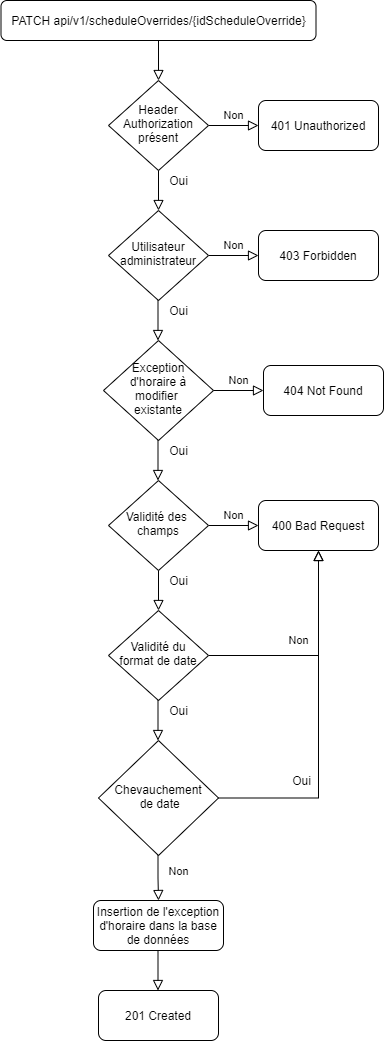

The diagram above was exported from draw.io. Its source (the exported page's mxGraphModel, read from the mxfile embedded in the PNG):
<mxGraphModel dx="1422" dy="804" grid="1" gridSize="10" guides="1" tooltips="1" connect="1" arrows="1" fold="1" page="1" pageScale="1" pageWidth="827" pageHeight="1169" math="0" shadow="0">
  <root>
    <mxCell id="WIyWlLk6GJQsqaUBKTNV-0" />
    <mxCell id="WIyWlLk6GJQsqaUBKTNV-1" parent="WIyWlLk6GJQsqaUBKTNV-0" />
    <mxCell id="WIyWlLk6GJQsqaUBKTNV-3" value="PATCH api/v1/scheduleOverrides/{idScheduleOverride}" style="rounded=1;whiteSpace=wrap;html=1;fontSize=12;glass=0;strokeWidth=1;shadow=0;" parent="WIyWlLk6GJQsqaUBKTNV-1" vertex="1">
      <mxGeometry x="62.5" width="315" height="40" as="geometry" />
    </mxCell>
    <mxCell id="WIyWlLk6GJQsqaUBKTNV-5" value="Non" style="edgeStyle=orthogonalEdgeStyle;rounded=0;html=1;jettySize=auto;orthogonalLoop=1;fontSize=11;endArrow=block;endFill=0;endSize=8;strokeWidth=1;shadow=0;labelBackgroundColor=none;" parent="WIyWlLk6GJQsqaUBKTNV-1" source="WIyWlLk6GJQsqaUBKTNV-6" target="WIyWlLk6GJQsqaUBKTNV-7" edge="1">
      <mxGeometry y="10" relative="1" as="geometry">
        <mxPoint as="offset" />
      </mxGeometry>
    </mxCell>
    <mxCell id="WIyWlLk6GJQsqaUBKTNV-6" value="Validité des &lt;br&gt;champs" style="rhombus;whiteSpace=wrap;html=1;shadow=0;fontFamily=Helvetica;fontSize=12;align=center;strokeWidth=1;spacing=6;spacingTop=-4;" parent="WIyWlLk6GJQsqaUBKTNV-1" vertex="1">
      <mxGeometry x="170" y="480" width="100" height="90" as="geometry" />
    </mxCell>
    <mxCell id="WIyWlLk6GJQsqaUBKTNV-7" value="400 Bad Request" style="rounded=1;whiteSpace=wrap;html=1;fontSize=12;glass=0;strokeWidth=1;shadow=0;" parent="WIyWlLk6GJQsqaUBKTNV-1" vertex="1">
      <mxGeometry x="320" y="500" width="120" height="50" as="geometry" />
    </mxCell>
    <mxCell id="iDIL6tAmCs9mzdsC3x_e-0" value="" style="rounded=0;html=1;jettySize=auto;orthogonalLoop=1;fontSize=11;endArrow=block;endFill=0;endSize=8;strokeWidth=1;shadow=0;labelBackgroundColor=none;edgeStyle=orthogonalEdgeStyle;" parent="WIyWlLk6GJQsqaUBKTNV-1" target="iDIL6tAmCs9mzdsC3x_e-2" edge="1">
      <mxGeometry relative="1" as="geometry">
        <mxPoint x="220" y="40" as="sourcePoint" />
      </mxGeometry>
    </mxCell>
    <mxCell id="iDIL6tAmCs9mzdsC3x_e-1" value="Non" style="edgeStyle=orthogonalEdgeStyle;rounded=0;html=1;jettySize=auto;orthogonalLoop=1;fontSize=11;endArrow=block;endFill=0;endSize=8;strokeWidth=1;shadow=0;labelBackgroundColor=none;" parent="WIyWlLk6GJQsqaUBKTNV-1" source="iDIL6tAmCs9mzdsC3x_e-2" target="iDIL6tAmCs9mzdsC3x_e-3" edge="1">
      <mxGeometry y="10" relative="1" as="geometry">
        <mxPoint as="offset" />
      </mxGeometry>
    </mxCell>
    <mxCell id="iDIL6tAmCs9mzdsC3x_e-2" value="Header&lt;br&gt;Authorization&lt;br&gt;présent" style="rhombus;whiteSpace=wrap;html=1;shadow=0;fontFamily=Helvetica;fontSize=12;align=center;strokeWidth=1;spacing=6;spacingTop=-4;" parent="WIyWlLk6GJQsqaUBKTNV-1" vertex="1">
      <mxGeometry x="170" y="80" width="100" height="90" as="geometry" />
    </mxCell>
    <mxCell id="iDIL6tAmCs9mzdsC3x_e-3" value="401 Unauthorized" style="rounded=1;whiteSpace=wrap;html=1;fontSize=12;glass=0;strokeWidth=1;shadow=0;" parent="WIyWlLk6GJQsqaUBKTNV-1" vertex="1">
      <mxGeometry x="320" y="100" width="120" height="50" as="geometry" />
    </mxCell>
    <mxCell id="iDIL6tAmCs9mzdsC3x_e-7" value="" style="rounded=0;html=1;jettySize=auto;orthogonalLoop=1;fontSize=11;endArrow=block;endFill=0;endSize=8;strokeWidth=1;shadow=0;labelBackgroundColor=none;edgeStyle=orthogonalEdgeStyle;" parent="WIyWlLk6GJQsqaUBKTNV-1" target="iDIL6tAmCs9mzdsC3x_e-9" edge="1">
      <mxGeometry relative="1" as="geometry">
        <mxPoint x="220" y="170" as="sourcePoint" />
      </mxGeometry>
    </mxCell>
    <mxCell id="iDIL6tAmCs9mzdsC3x_e-8" value="Non" style="edgeStyle=orthogonalEdgeStyle;rounded=0;html=1;jettySize=auto;orthogonalLoop=1;fontSize=11;endArrow=block;endFill=0;endSize=8;strokeWidth=1;shadow=0;labelBackgroundColor=none;" parent="WIyWlLk6GJQsqaUBKTNV-1" source="iDIL6tAmCs9mzdsC3x_e-9" target="iDIL6tAmCs9mzdsC3x_e-10" edge="1">
      <mxGeometry y="10" relative="1" as="geometry">
        <mxPoint as="offset" />
      </mxGeometry>
    </mxCell>
    <mxCell id="iDIL6tAmCs9mzdsC3x_e-9" value="Utilisateur&lt;br&gt;administrateur" style="rhombus;whiteSpace=wrap;html=1;shadow=0;fontFamily=Helvetica;fontSize=12;align=center;strokeWidth=1;spacing=6;spacingTop=-4;" parent="WIyWlLk6GJQsqaUBKTNV-1" vertex="1">
      <mxGeometry x="170" y="210" width="100" height="90" as="geometry" />
    </mxCell>
    <mxCell id="iDIL6tAmCs9mzdsC3x_e-10" value="403 Forbidden" style="rounded=1;whiteSpace=wrap;html=1;fontSize=12;glass=0;strokeWidth=1;shadow=0;" parent="WIyWlLk6GJQsqaUBKTNV-1" vertex="1">
      <mxGeometry x="320" y="230" width="120" height="50" as="geometry" />
    </mxCell>
    <mxCell id="iDIL6tAmCs9mzdsC3x_e-11" value="" style="rounded=0;html=1;jettySize=auto;orthogonalLoop=1;fontSize=11;endArrow=block;endFill=0;endSize=8;strokeWidth=1;shadow=0;labelBackgroundColor=none;edgeStyle=orthogonalEdgeStyle;" parent="WIyWlLk6GJQsqaUBKTNV-1" target="iDIL6tAmCs9mzdsC3x_e-13" edge="1">
      <mxGeometry relative="1" as="geometry">
        <mxPoint x="220" y="570" as="sourcePoint" />
      </mxGeometry>
    </mxCell>
    <mxCell id="iDIL6tAmCs9mzdsC3x_e-12" value="Non" style="edgeStyle=orthogonalEdgeStyle;rounded=0;html=1;jettySize=auto;orthogonalLoop=1;fontSize=11;endArrow=block;endFill=0;endSize=8;strokeWidth=1;shadow=0;labelBackgroundColor=none;entryX=0.5;entryY=1;entryDx=0;entryDy=0;" parent="WIyWlLk6GJQsqaUBKTNV-1" source="iDIL6tAmCs9mzdsC3x_e-13" target="WIyWlLk6GJQsqaUBKTNV-7" edge="1">
      <mxGeometry x="-0.1628" y="15" relative="1" as="geometry">
        <mxPoint as="offset" />
        <mxPoint x="320" y="655" as="targetPoint" />
      </mxGeometry>
    </mxCell>
    <mxCell id="iDIL6tAmCs9mzdsC3x_e-13" value="Validité du format de date" style="rhombus;whiteSpace=wrap;html=1;shadow=0;fontFamily=Helvetica;fontSize=12;align=center;strokeWidth=1;spacing=6;spacingTop=-4;" parent="WIyWlLk6GJQsqaUBKTNV-1" vertex="1">
      <mxGeometry x="170" y="610" width="100" height="90" as="geometry" />
    </mxCell>
    <mxCell id="iDIL6tAmCs9mzdsC3x_e-15" value="" style="rounded=0;html=1;jettySize=auto;orthogonalLoop=1;fontSize=11;endArrow=block;endFill=0;endSize=8;strokeWidth=1;shadow=0;labelBackgroundColor=none;edgeStyle=orthogonalEdgeStyle;" parent="WIyWlLk6GJQsqaUBKTNV-1" edge="1">
      <mxGeometry relative="1" as="geometry">
        <mxPoint x="219.5" y="700" as="sourcePoint" />
        <mxPoint x="219.5" y="740" as="targetPoint" />
      </mxGeometry>
    </mxCell>
    <mxCell id="NOMumJaIBwWutyW0fRZX-0" value="Oui" style="text;html=1;align=center;verticalAlign=middle;resizable=0;points=[];autosize=1;strokeColor=none;" parent="WIyWlLk6GJQsqaUBKTNV-1" vertex="1">
      <mxGeometry x="225" y="700" width="30" height="20" as="geometry" />
    </mxCell>
    <mxCell id="MclLDYGQboBeP8c7G-QB-0" value="Oui" style="text;html=1;align=center;verticalAlign=middle;resizable=0;points=[];autosize=1;strokeColor=none;" parent="WIyWlLk6GJQsqaUBKTNV-1" vertex="1">
      <mxGeometry x="225" y="170" width="30" height="20" as="geometry" />
    </mxCell>
    <mxCell id="MclLDYGQboBeP8c7G-QB-1" value="Oui" style="text;html=1;align=center;verticalAlign=middle;resizable=0;points=[];autosize=1;strokeColor=none;" parent="WIyWlLk6GJQsqaUBKTNV-1" vertex="1">
      <mxGeometry x="225" y="300" width="30" height="20" as="geometry" />
    </mxCell>
    <mxCell id="MclLDYGQboBeP8c7G-QB-2" value="Oui" style="text;html=1;align=center;verticalAlign=middle;resizable=0;points=[];autosize=1;strokeColor=none;" parent="WIyWlLk6GJQsqaUBKTNV-1" vertex="1">
      <mxGeometry x="225" y="570" width="30" height="20" as="geometry" />
    </mxCell>
    <mxCell id="2eX6BuotqMP4QlGuaUzL-3" value="Non" style="edgeStyle=orthogonalEdgeStyle;rounded=0;html=1;jettySize=auto;orthogonalLoop=1;fontSize=11;endArrow=block;endFill=0;endSize=8;strokeWidth=1;shadow=0;labelBackgroundColor=none;entryX=0.5;entryY=1;entryDx=0;entryDy=0;exitX=1;exitY=0.5;exitDx=0;exitDy=0;" parent="WIyWlLk6GJQsqaUBKTNV-1" source="Og6BDMO6wwAbD_1N2Ad0-0" target="WIyWlLk6GJQsqaUBKTNV-7" edge="1">
      <mxGeometry x="-1" y="-83" relative="1" as="geometry">
        <mxPoint x="-40" y="-10" as="offset" />
        <mxPoint x="310" y="785" as="sourcePoint" />
        <mxPoint x="410" y="630" as="targetPoint" />
      </mxGeometry>
    </mxCell>
    <mxCell id="Og6BDMO6wwAbD_1N2Ad0-0" value="Chevauchement&lt;br&gt;&amp;nbsp;de date" style="rhombus;whiteSpace=wrap;html=1;shadow=0;fontFamily=Helvetica;fontSize=12;align=center;strokeWidth=1;spacing=6;spacingTop=-4;" parent="WIyWlLk6GJQsqaUBKTNV-1" vertex="1">
      <mxGeometry x="160" y="740" width="120" height="115" as="geometry" />
    </mxCell>
    <mxCell id="Og6BDMO6wwAbD_1N2Ad0-1" value="" style="rounded=0;html=1;jettySize=auto;orthogonalLoop=1;fontSize=11;endArrow=block;endFill=0;endSize=8;strokeWidth=1;shadow=0;labelBackgroundColor=none;edgeStyle=orthogonalEdgeStyle;entryX=0.5;entryY=0;entryDx=0;entryDy=0;" parent="WIyWlLk6GJQsqaUBKTNV-1" target="Og6BDMO6wwAbD_1N2Ad0-3" edge="1">
      <mxGeometry relative="1" as="geometry">
        <mxPoint x="219.5" y="855" as="sourcePoint" />
        <mxPoint x="219.5" y="895" as="targetPoint" />
      </mxGeometry>
    </mxCell>
    <mxCell id="Og6BDMO6wwAbD_1N2Ad0-2" value="Oui" style="text;html=1;align=center;verticalAlign=middle;resizable=0;points=[];autosize=1;strokeColor=none;" parent="WIyWlLk6GJQsqaUBKTNV-1" vertex="1">
      <mxGeometry x="348" y="770" width="30" height="20" as="geometry" />
    </mxCell>
    <mxCell id="Og6BDMO6wwAbD_1N2Ad0-3" value="Insertion de l'exception d'horaire dans la base de données" style="rounded=1;whiteSpace=wrap;html=1;fontSize=12;glass=0;strokeWidth=1;shadow=0;" parent="WIyWlLk6GJQsqaUBKTNV-1" vertex="1">
      <mxGeometry x="155" y="900" width="130" height="50" as="geometry" />
    </mxCell>
    <mxCell id="Og6BDMO6wwAbD_1N2Ad0-5" value="201 Created" style="rounded=1;whiteSpace=wrap;html=1;fontSize=12;glass=0;strokeWidth=1;shadow=0;" parent="WIyWlLk6GJQsqaUBKTNV-1" vertex="1">
      <mxGeometry x="160" y="990" width="120" height="50" as="geometry" />
    </mxCell>
    <mxCell id="Og6BDMO6wwAbD_1N2Ad0-6" value="" style="rounded=0;html=1;jettySize=auto;orthogonalLoop=1;fontSize=11;endArrow=block;endFill=0;endSize=8;strokeWidth=1;shadow=0;labelBackgroundColor=none;edgeStyle=orthogonalEdgeStyle;" parent="WIyWlLk6GJQsqaUBKTNV-1" edge="1">
      <mxGeometry relative="1" as="geometry">
        <mxPoint x="219.5" y="950" as="sourcePoint" />
        <mxPoint x="219.5" y="990" as="targetPoint" />
      </mxGeometry>
    </mxCell>
    <mxCell id="u0c7qCIo50XMd_d-ixKW-0" value="" style="rounded=0;html=1;jettySize=auto;orthogonalLoop=1;fontSize=11;endArrow=block;endFill=0;endSize=8;strokeWidth=1;shadow=0;labelBackgroundColor=none;edgeStyle=orthogonalEdgeStyle;" edge="1" parent="WIyWlLk6GJQsqaUBKTNV-1">
      <mxGeometry relative="1" as="geometry">
        <mxPoint x="219.5" y="300" as="sourcePoint" />
        <mxPoint x="219.5" y="340" as="targetPoint" />
      </mxGeometry>
    </mxCell>
    <mxCell id="u0c7qCIo50XMd_d-ixKW-1" value="Exception d'horaire à modifier &lt;br&gt;existante" style="rhombus;whiteSpace=wrap;html=1;shadow=0;fontFamily=Helvetica;fontSize=12;align=center;strokeWidth=1;spacing=6;spacingTop=-4;" vertex="1" parent="WIyWlLk6GJQsqaUBKTNV-1">
      <mxGeometry x="165" y="340" width="110" height="100" as="geometry" />
    </mxCell>
    <mxCell id="u0c7qCIo50XMd_d-ixKW-2" value="Oui" style="text;html=1;align=center;verticalAlign=middle;resizable=0;points=[];autosize=1;strokeColor=none;" vertex="1" parent="WIyWlLk6GJQsqaUBKTNV-1">
      <mxGeometry x="225" y="440" width="30" height="20" as="geometry" />
    </mxCell>
    <mxCell id="u0c7qCIo50XMd_d-ixKW-3" value="" style="rounded=0;html=1;jettySize=auto;orthogonalLoop=1;fontSize=11;endArrow=block;endFill=0;endSize=8;strokeWidth=1;shadow=0;labelBackgroundColor=none;edgeStyle=orthogonalEdgeStyle;" edge="1" parent="WIyWlLk6GJQsqaUBKTNV-1">
      <mxGeometry relative="1" as="geometry">
        <mxPoint x="219.5" y="440" as="sourcePoint" />
        <mxPoint x="219.5" y="480" as="targetPoint" />
      </mxGeometry>
    </mxCell>
    <mxCell id="u0c7qCIo50XMd_d-ixKW-4" value="Non" style="edgeStyle=orthogonalEdgeStyle;rounded=0;html=1;jettySize=auto;orthogonalLoop=1;fontSize=11;endArrow=block;endFill=0;endSize=8;strokeWidth=1;shadow=0;labelBackgroundColor=none;" edge="1" parent="WIyWlLk6GJQsqaUBKTNV-1">
      <mxGeometry y="10" relative="1" as="geometry">
        <mxPoint as="offset" />
        <mxPoint x="275" y="390" as="sourcePoint" />
        <mxPoint x="325" y="390" as="targetPoint" />
      </mxGeometry>
    </mxCell>
    <mxCell id="u0c7qCIo50XMd_d-ixKW-5" value="404 Not Found" style="rounded=1;whiteSpace=wrap;html=1;fontSize=12;glass=0;strokeWidth=1;shadow=0;" vertex="1" parent="WIyWlLk6GJQsqaUBKTNV-1">
      <mxGeometry x="325" y="365" width="120" height="50" as="geometry" />
    </mxCell>
  </root>
</mxGraphModel>